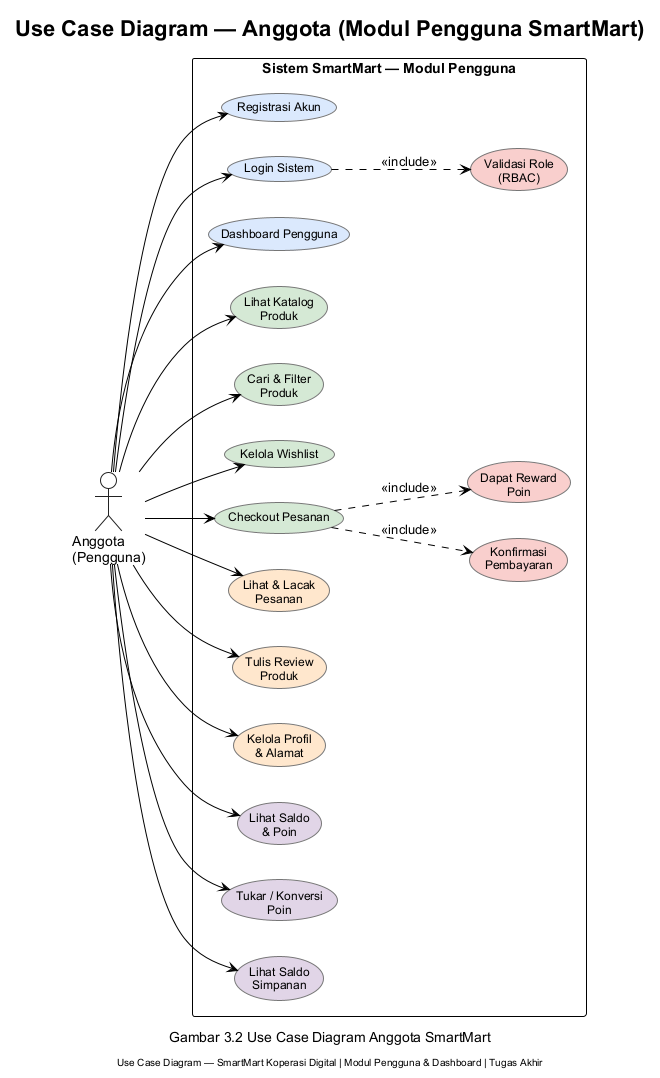

The diagram above was rendered by PlantUML. Its source (embedded in the PNG):
@startuml
' ============================================================
' USE CASE DIAGRAM — SmartMart Koperasi Digital
' Lingkup : MODUL PENGGUNA (fokus aktor Anggota/Pengguna)
' Gaya    : satu aktor, satu system boundary, use case = elips
' ============================================================
left to right direction
!theme plain
skinparam defaultFontName Arial
skinparam shadowing false
skinparam packageStyle rectangle
skinparam usecase {
  BorderColor #777777
  FontSize 12
}
skinparam actor {
  BackgroundColor #FFFFFF
  BorderColor #222222
}

title **Use Case Diagram — Anggota (Modul Pengguna SmartMart)**

actor "Anggota\n(Pengguna)" as U

rectangle "Sistem SmartMart — Modul Pengguna" {
  usecase "Registrasi Akun"          as UC_REG      #DAE8FC
  usecase "Login Sistem"             as UC_LOGIN    #DAE8FC
  usecase "Dashboard Pengguna"       as UC_DASH     #DAE8FC

  usecase "Lihat Katalog\nProduk"    as UC_CATALOG  #D5E8D4
  usecase "Cari & Filter\nProduk"    as UC_SEARCH   #D5E8D4
  usecase "Kelola Wishlist"          as UC_WISH     #D5E8D4
  usecase "Checkout Pesanan"         as UC_CHECKOUT #D5E8D4

  usecase "Lihat & Lacak\nPesanan"   as UC_ORDERS   #FFE6CC
  usecase "Tulis Review\nProduk"     as UC_REVIEW   #FFE6CC
  usecase "Kelola Profil\n& Alamat"  as UC_PROFILE  #FFE6CC

  usecase "Lihat Saldo\n& Poin"      as UC_POINTS   #E1D5E7
  usecase "Tukar / Konversi\nPoin"   as UC_REDEEM   #E1D5E7
  usecase "Lihat Saldo\nSimpanan"    as UC_SAVING   #E1D5E7

  usecase "Validasi Role\n(RBAC)"    as UC_RBAC     #F8CECC
  usecase "Konfirmasi\nPembayaran"   as UC_PAY      #F8CECC
  usecase "Dapat Reward\nPoin"       as UC_EARN     #F8CECC
}

' ---------- Asosiasi Aktor ----------
U --> UC_REG
U --> UC_LOGIN
U --> UC_DASH
U --> UC_CATALOG
U --> UC_SEARCH
U --> UC_WISH
U --> UC_CHECKOUT
U --> UC_ORDERS
U --> UC_REVIEW
U --> UC_PROFILE
U --> UC_POINTS
U --> UC_REDEEM
U --> UC_SAVING

' ---------- «include» ----------
UC_LOGIN    ..> UC_RBAC : <<include>>
UC_CHECKOUT ..> UC_PAY  : <<include>>
UC_CHECKOUT ..> UC_EARN : <<include>>

caption Gambar 3.2 Use Case Diagram Anggota SmartMart
footer Use Case Diagram — SmartMart Koperasi Digital | Modul Pengguna & Dashboard | Tugas Akhir
@enduml